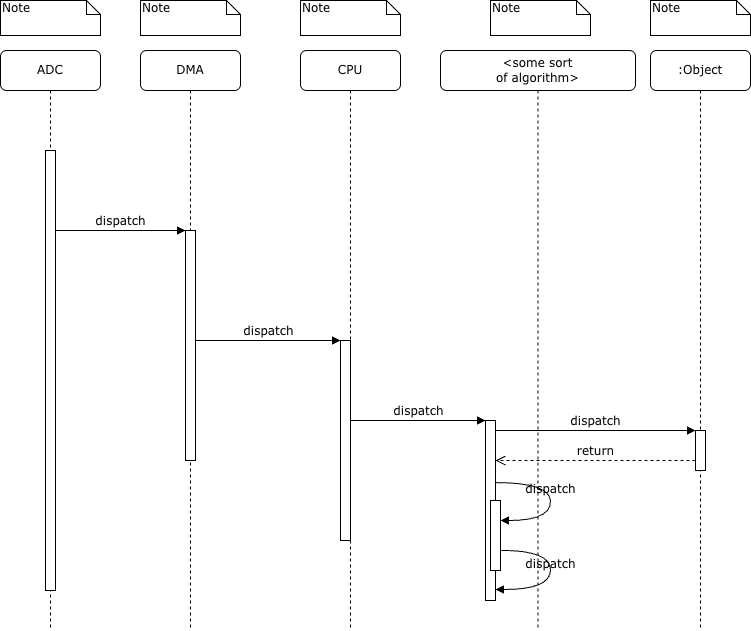

The diagram above was exported from draw.io. Its source (the exported page's mxGraphModel, read from the mxfile embedded in the PNG):
<mxGraphModel dx="1224" dy="836" grid="1" gridSize="10" guides="1" tooltips="1" connect="1" arrows="1" fold="1" page="1" pageScale="1" pageWidth="1100" pageHeight="850" background="none" math="0" shadow="0">
  <root>
    <mxCell id="0" />
    <mxCell id="1" parent="0" />
    <mxCell id="7baba1c4bc27f4b0-2" parent="1" style="shape=umlLifeline;perimeter=lifelinePerimeter;whiteSpace=wrap;html=1;container=1;collapsible=0;recursiveResize=0;outlineConnect=0;rounded=1;shadow=0;comic=0;labelBackgroundColor=none;strokeWidth=1;fontFamily=Verdana;fontSize=12;align=center;" value="DMA" vertex="1">
      <mxGeometry height="580" width="100" x="240" y="80" as="geometry" />
    </mxCell>
    <mxCell id="7baba1c4bc27f4b0-10" parent="7baba1c4bc27f4b0-2" style="html=1;points=[];perimeter=orthogonalPerimeter;rounded=0;shadow=0;comic=0;labelBackgroundColor=none;strokeWidth=1;fontFamily=Verdana;fontSize=12;align=center;" value="" vertex="1">
      <mxGeometry height="230" width="10" x="45" y="180" as="geometry" />
    </mxCell>
    <mxCell id="7baba1c4bc27f4b0-3" parent="1" style="shape=umlLifeline;perimeter=lifelinePerimeter;whiteSpace=wrap;html=1;container=1;collapsible=0;recursiveResize=0;outlineConnect=0;rounded=1;shadow=0;comic=0;labelBackgroundColor=none;strokeWidth=1;fontFamily=Verdana;fontSize=12;align=center;" value="CPU" vertex="1">
      <mxGeometry height="580" width="100" x="400" y="80" as="geometry" />
    </mxCell>
    <mxCell id="7baba1c4bc27f4b0-13" parent="7baba1c4bc27f4b0-3" style="html=1;points=[];perimeter=orthogonalPerimeter;rounded=0;shadow=0;comic=0;labelBackgroundColor=none;strokeWidth=1;fontFamily=Verdana;fontSize=12;align=center;" value="" vertex="1">
      <mxGeometry height="200" width="10" x="40" y="290" as="geometry" />
    </mxCell>
    <mxCell id="7baba1c4bc27f4b0-4" parent="1" style="shape=umlLifeline;perimeter=lifelinePerimeter;whiteSpace=wrap;html=1;container=1;collapsible=0;recursiveResize=0;outlineConnect=0;rounded=1;shadow=0;comic=0;labelBackgroundColor=none;strokeWidth=1;fontFamily=Verdana;fontSize=12;align=center;" value="&amp;lt;some sort&lt;br&gt;of algorithm&amp;gt;" vertex="1">
      <mxGeometry height="580" width="195" x="540" y="80" as="geometry" />
    </mxCell>
    <mxCell id="7baba1c4bc27f4b0-16" parent="7baba1c4bc27f4b0-4" style="html=1;points=[];perimeter=orthogonalPerimeter;rounded=0;shadow=0;comic=0;labelBackgroundColor=none;strokeWidth=1;fontFamily=Verdana;fontSize=12;align=center;" value="" vertex="1">
      <mxGeometry height="180" width="10" x="45" y="370" as="geometry" />
    </mxCell>
    <mxCell id="7baba1c4bc27f4b0-34" parent="7baba1c4bc27f4b0-4" style="html=1;points=[];perimeter=orthogonalPerimeter;rounded=0;shadow=0;comic=0;labelBackgroundColor=none;strokeWidth=1;fontFamily=Verdana;fontSize=12;align=center;" value="" vertex="1">
      <mxGeometry height="70" width="10" x="50" y="450" as="geometry" />
    </mxCell>
    <mxCell id="7baba1c4bc27f4b0-35" edge="1" parent="7baba1c4bc27f4b0-4" source="7baba1c4bc27f4b0-16" style="html=1;verticalAlign=bottom;endArrow=block;labelBackgroundColor=none;fontFamily=Verdana;fontSize=12;elbow=vertical;edgeStyle=orthogonalEdgeStyle;curved=1;entryX=1;entryY=0.286;entryPerimeter=0;exitX=1.038;exitY=0.345;exitPerimeter=0;" target="7baba1c4bc27f4b0-34" value="dispatch">
      <mxGeometry relative="1" as="geometry">
        <Array as="points">
          <mxPoint x="110" y="432" />
          <mxPoint x="110" y="470" />
        </Array>
        <mxPoint x="-75" y="380" as="sourcePoint" />
        <mxPoint x="55" y="380" as="targetPoint" />
      </mxGeometry>
    </mxCell>
    <mxCell id="7baba1c4bc27f4b0-36" edge="1" parent="7baba1c4bc27f4b0-4" source="7baba1c4bc27f4b0-34" style="html=1;verticalAlign=bottom;endArrow=block;labelBackgroundColor=none;fontFamily=Verdana;fontSize=12;elbow=vertical;edgeStyle=orthogonalEdgeStyle;curved=1;exitX=1.066;exitY=0.713;exitPerimeter=0;" value="dispatch">
      <mxGeometry relative="1" as="geometry">
        <Array as="points">
          <mxPoint x="110" y="500" />
          <mxPoint x="110" y="539" />
        </Array>
        <mxPoint x="70.33333333333326" y="500" as="sourcePoint" />
        <mxPoint x="55" y="539" as="targetPoint" />
      </mxGeometry>
    </mxCell>
    <mxCell id="7baba1c4bc27f4b0-5" parent="1" style="shape=umlLifeline;perimeter=lifelinePerimeter;whiteSpace=wrap;html=1;container=1;collapsible=0;recursiveResize=0;outlineConnect=0;rounded=1;shadow=0;comic=0;labelBackgroundColor=none;strokeWidth=1;fontFamily=Verdana;fontSize=12;align=center;" value=":Object" vertex="1">
      <mxGeometry height="580" width="100" x="750" y="80" as="geometry" />
    </mxCell>
    <mxCell id="7baba1c4bc27f4b0-19" parent="7baba1c4bc27f4b0-5" style="html=1;points=[];perimeter=orthogonalPerimeter;rounded=0;shadow=0;comic=0;labelBackgroundColor=none;strokeWidth=1;fontFamily=Verdana;fontSize=12;align=center;" value="" vertex="1">
      <mxGeometry height="40" width="10" x="45" y="380" as="geometry" />
    </mxCell>
    <mxCell id="7baba1c4bc27f4b0-8" parent="1" style="shape=umlLifeline;perimeter=lifelinePerimeter;whiteSpace=wrap;html=1;container=1;collapsible=0;recursiveResize=0;outlineConnect=0;rounded=1;shadow=0;comic=0;labelBackgroundColor=none;strokeWidth=1;fontFamily=Verdana;fontSize=12;align=center;" value="ADC" vertex="1">
      <mxGeometry height="580" width="100" x="100" y="80" as="geometry" />
    </mxCell>
    <mxCell id="7baba1c4bc27f4b0-9" parent="7baba1c4bc27f4b0-8" style="html=1;points=[];perimeter=orthogonalPerimeter;rounded=0;shadow=0;comic=0;labelBackgroundColor=none;strokeWidth=1;fontFamily=Verdana;fontSize=12;align=center;" value="" vertex="1">
      <mxGeometry height="440" width="10" x="45" y="100" as="geometry" />
    </mxCell>
    <mxCell id="7baba1c4bc27f4b0-17" edge="1" parent="1" source="7baba1c4bc27f4b0-13" style="html=1;verticalAlign=bottom;endArrow=block;labelBackgroundColor=none;fontFamily=Verdana;fontSize=12;edgeStyle=elbowEdgeStyle;elbow=vertical;" target="7baba1c4bc27f4b0-16" value="dispatch">
      <mxGeometry relative="1" as="geometry">
        <Array as="points">
          <mxPoint x="510" y="450" />
        </Array>
        <mxPoint x="510" y="220" as="sourcePoint" />
      </mxGeometry>
    </mxCell>
    <mxCell id="7baba1c4bc27f4b0-11" edge="1" parent="1" source="7baba1c4bc27f4b0-9" style="html=1;verticalAlign=bottom;endArrow=block;entryX=0;entryY=0;labelBackgroundColor=none;fontFamily=Verdana;fontSize=12;edgeStyle=elbowEdgeStyle;elbow=vertical;" target="7baba1c4bc27f4b0-10" value="dispatch">
      <mxGeometry relative="1" as="geometry">
        <mxPoint x="220" y="190" as="sourcePoint" />
      </mxGeometry>
    </mxCell>
    <mxCell id="7baba1c4bc27f4b0-14" edge="1" parent="1" source="7baba1c4bc27f4b0-10" style="html=1;verticalAlign=bottom;endArrow=block;entryX=0;entryY=0;labelBackgroundColor=none;fontFamily=Verdana;fontSize=12;edgeStyle=elbowEdgeStyle;elbow=vertical;" target="7baba1c4bc27f4b0-13" value="dispatch">
      <mxGeometry relative="1" as="geometry">
        <mxPoint x="370" y="200" as="sourcePoint" />
      </mxGeometry>
    </mxCell>
    <mxCell id="7baba1c4bc27f4b0-40" parent="1" style="shape=note;whiteSpace=wrap;html=1;size=14;verticalAlign=top;align=left;spacingTop=-6;rounded=0;shadow=0;comic=0;labelBackgroundColor=none;strokeWidth=1;fontFamily=Verdana;fontSize=12" value="Note" vertex="1">
      <mxGeometry height="35" width="100" x="100" y="30" as="geometry" />
    </mxCell>
    <mxCell id="7baba1c4bc27f4b0-41" parent="1" style="shape=note;whiteSpace=wrap;html=1;size=14;verticalAlign=top;align=left;spacingTop=-6;rounded=0;shadow=0;comic=0;labelBackgroundColor=none;strokeWidth=1;fontFamily=Verdana;fontSize=12" value="Note" vertex="1">
      <mxGeometry height="35" width="100" x="240" y="30" as="geometry" />
    </mxCell>
    <mxCell id="7baba1c4bc27f4b0-42" parent="1" style="shape=note;whiteSpace=wrap;html=1;size=14;verticalAlign=top;align=left;spacingTop=-6;rounded=0;shadow=0;comic=0;labelBackgroundColor=none;strokeWidth=1;fontFamily=Verdana;fontSize=12" value="Note" vertex="1">
      <mxGeometry height="35" width="100" x="400" y="30" as="geometry" />
    </mxCell>
    <mxCell id="7baba1c4bc27f4b0-43" parent="1" style="shape=note;whiteSpace=wrap;html=1;size=14;verticalAlign=top;align=left;spacingTop=-6;rounded=0;shadow=0;comic=0;labelBackgroundColor=none;strokeWidth=1;fontFamily=Verdana;fontSize=12" value="Note" vertex="1">
      <mxGeometry height="35" width="100" x="590" y="30" as="geometry" />
    </mxCell>
    <mxCell id="7baba1c4bc27f4b0-44" parent="1" style="shape=note;whiteSpace=wrap;html=1;size=14;verticalAlign=top;align=left;spacingTop=-6;rounded=0;shadow=0;comic=0;labelBackgroundColor=none;strokeWidth=1;fontFamily=Verdana;fontSize=12" value="Note" vertex="1">
      <mxGeometry height="35" width="100" x="750" y="30" as="geometry" />
    </mxCell>
    <mxCell id="7baba1c4bc27f4b0-20" edge="1" parent="1" source="7baba1c4bc27f4b0-16" style="html=1;verticalAlign=bottom;endArrow=block;entryX=0;entryY=0;labelBackgroundColor=none;fontFamily=Verdana;fontSize=12;edgeStyle=elbowEdgeStyle;elbow=vertical;" target="7baba1c4bc27f4b0-19" value="dispatch">
      <mxGeometry relative="1" as="geometry">
        <mxPoint x="650" y="460" as="sourcePoint" />
      </mxGeometry>
    </mxCell>
    <mxCell id="7baba1c4bc27f4b0-21" edge="1" parent="1" source="7baba1c4bc27f4b0-19" style="html=1;verticalAlign=bottom;endArrow=open;dashed=1;endSize=8;labelBackgroundColor=none;fontFamily=Verdana;fontSize=12;edgeStyle=elbowEdgeStyle;elbow=vertical;" target="7baba1c4bc27f4b0-16" value="return">
      <mxGeometry relative="1" as="geometry">
        <Array as="points">
          <mxPoint x="670" y="490" />
          <mxPoint x="700" y="490" />
        </Array>
        <mxPoint x="650" y="536" as="targetPoint" />
      </mxGeometry>
    </mxCell>
  </root>
</mxGraphModel>